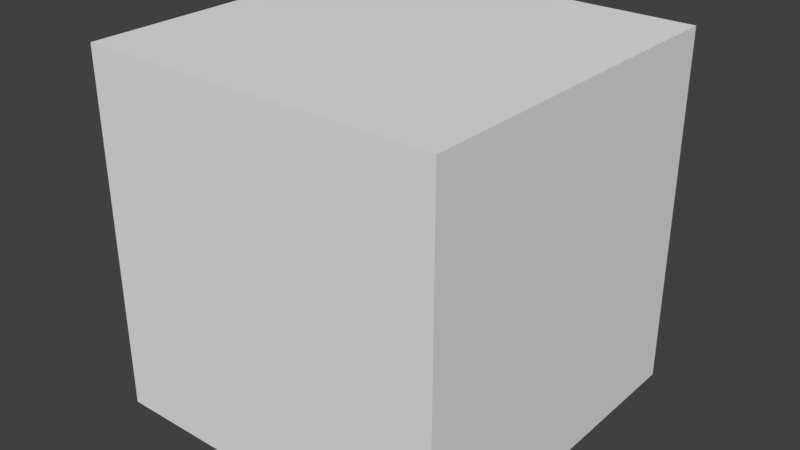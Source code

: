 # Source: Cube.blend  (saved by Blender 2.78.0; exported with 4.5.12 LTS)
import bpy
from mathutils import Matrix  # noqa: F401  (used for matrix-valued properties, if any)

bpy.ops.wm.read_factory_settings(use_empty=True)
scene = bpy.context.scene
scene.name = 'Scene'

# ---- collections
col_collection_1 = bpy.data.collections.new('Collection 1'); scene.collection.children.link(col_collection_1)

# ---- materials (node trees are filled in below, after node groups)
mat_material = bpy.data.materials.new('Material')
mat_material.alpha_threshold = 0.0
mat_material.use_transparent_shadow = False
mat_material.roughness = 0.5
mat_material.line_color = (0.0, 0.0, 0.0, 1.0)

# ---- material node trees

# ---- world
world_world = bpy.data.worlds.new('World'); scene.world = world_world
world_world.color = (0.05088, 0.05088, 0.05088)
world_world.use_sun_shadow = False
world_world.sun_shadow_jitter_overblur = 0.0
world_world.cycles.sampling_method = 'MANUAL'

# ---- meshes
me_cube = bpy.data.meshes.new('Cube')
me_cube.from_pydata([(1.0, 1.0, -1.0), (1.0, -1.0, -1.0), (-1.0, -1.0, -1.0), (-1.0, 1.0, -1.0), (1.0, 1.0, 1.0), (1.0, -1.0, 1.0), (-1.0, -1.0, 1.0), (-1.0, 1.0, 1.0)], [], [(0, 1, 2, 3), (4, 7, 6, 5), (0, 4, 5, 1), (1, 5, 6, 2), (2, 6, 7, 3), (4, 0, 3, 7)])
_uv = me_cube.uv_layers.new(name='UVMap')
_uv.uv.foreach_set('vector', [0.0, 0.0, 1.0, 0.0, 1.0, 1.0, 0.0, 1.0, 0.0, 0.0, 1.0, 0.0, 1.0, 1.0, 0.0, 1.0, 0.0, 0.0, 1.0, 0.0, 1.0, 1.0, 0.0, 1.0, 0.0, 0.0, 1.0, 0.0, 1.0, 1.0, 0.0, 1.0, 0.0, 0.0, 1.0, 0.0, 1.0, 1.0, 0.0, 1.0, 0.0, 0.0, 1.0, 0.0, 1.0, 1.0, 0.0, 1.0])
me_cube.materials.append(mat_material)
me_cube.use_remesh_preserve_volume = False
me_cube.use_remesh_preserve_attributes = False
me_cube.use_mirror_vertex_groups = False
me_cube.update()

# ---- objects
ob_cube = bpy.data.objects.new('Cube', me_cube)

# ---- transforms, parenting, visibility, modifiers, constraints
ob_cube.location = (0.0, 0.0, 0.0)
ob_cube.lock_rotations_4d = False
ob_cube.empty_display_type = 'ARROWS'
ob_cube.lineart.crease_threshold = 0.0

# ---- collection membership
col_collection_1.objects.link(ob_cube)

# ---- scene / render settings (as saved in the file)
scene.frame_start = 1; scene.frame_end = 250; scene.frame_set(1)
scene.render.engine = 'BLENDER_EEVEE_NEXT'
scene.render.resolution_percentage = 50
scene.render.dither_intensity = 0.0
scene.cycles.use_denoising = False
scene.cycles.samples = 128
scene.cycles.sampling_pattern = 'TABULATED_SOBOL'
scene.cycles.light_sampling_threshold = 0.0
scene.cycles.use_adaptive_sampling = False
scene.cycles.use_light_tree = False
scene.cycles.blur_glossy = 0.0
scene.cycles.sample_clamp_indirect = 0.0
scene.view_settings.view_transform = 'Standard'
bpy.context.view_layer.update()

# ---- added for rendering (the .blend has no active camera and no usable light): camera, sun
cam_auto = bpy.data.cameras.new('AutoCamera')
cam_auto.lens = 50.0
cam_auto.sensor_width = 36.0
cam_auto.clip_end = 1000.0
ob_auto_camera = bpy.data.objects.new('AutoCamera', cam_auto)
scene.collection.objects.link(ob_auto_camera)
ob_auto_camera.location = (3.20507, -3.84609, 2.56406)
ob_auto_camera.rotation_euler = (1.09748, -7.21219e-08, 0.694738)
scene.camera = ob_auto_camera
light_auto_sun = bpy.data.lights.new('AutoSun', 'SUN')
light_auto_sun.energy = 3.0
light_auto_sun.angle = 0.0523599
ob_auto_sun = bpy.data.objects.new('AutoSun', light_auto_sun)
scene.collection.objects.link(ob_auto_sun)
ob_auto_sun.rotation_euler = (0.872665, 0.174533, 0.523599)
bpy.context.view_layer.update()
